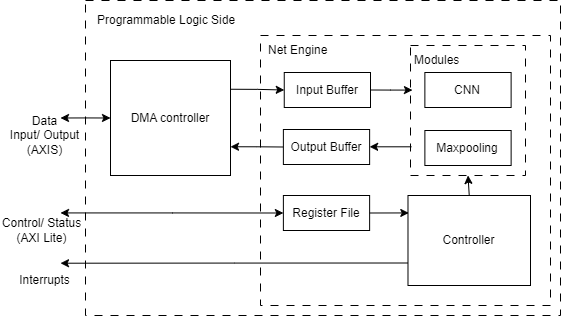

The diagram above was exported from draw.io. Its source (the exported page's mxGraphModel, read from the mxfile embedded in the PNG):
<mxGraphModel dx="4121" dy="803" grid="1" gridSize="10" guides="1" tooltips="1" connect="1" arrows="1" fold="1" page="1" pageScale="1" pageWidth="850" pageHeight="1100" math="0" shadow="0">
  <root>
    <mxCell id="0" />
    <mxCell id="1" parent="0" />
    <mxCell id="2" value="" style="rounded=0;whiteSpace=wrap;html=1;fillColor=none;dashed=1;dashPattern=8 8;" vertex="1" parent="1">
      <mxGeometry x="-1405" y="145" width="475" height="315" as="geometry" />
    </mxCell>
    <mxCell id="3" value="" style="rounded=0;whiteSpace=wrap;html=1;fillColor=none;dashed=1;dashPattern=8 8;" vertex="1" parent="1">
      <mxGeometry x="-1230" y="180" width="290" height="270" as="geometry" />
    </mxCell>
    <mxCell id="4" value="" style="rounded=0;whiteSpace=wrap;html=1;fillColor=none;dashed=1;dashPattern=8 8;" vertex="1" parent="1">
      <mxGeometry x="-1080" y="190" width="115" height="130" as="geometry" />
    </mxCell>
    <mxCell id="5" value="Programmable Logic Side" style="text;html=1;align=left;verticalAlign=middle;whiteSpace=wrap;rounded=0;" vertex="1" parent="1">
      <mxGeometry x="-1395" y="150" width="155" height="30" as="geometry" />
    </mxCell>
    <mxCell id="6" style="edgeStyle=orthogonalEdgeStyle;rounded=0;orthogonalLoop=1;jettySize=auto;html=1;exitX=1;exitY=0.25;exitDx=0;exitDy=0;entryX=0;entryY=0.5;entryDx=0;entryDy=0;" edge="1" source="9" target="10" parent="1">
      <mxGeometry relative="1" as="geometry" />
    </mxCell>
    <mxCell id="7" style="edgeStyle=orthogonalEdgeStyle;rounded=0;orthogonalLoop=1;jettySize=auto;html=1;exitX=1;exitY=0.75;exitDx=0;exitDy=0;entryX=0;entryY=0.5;entryDx=0;entryDy=0;startArrow=classic;startFill=1;endArrow=none;endFill=0;" edge="1" source="9" target="15" parent="1">
      <mxGeometry relative="1" as="geometry">
        <mxPoint x="-1206.25" y="295" as="targetPoint" />
      </mxGeometry>
    </mxCell>
    <mxCell id="8" style="edgeStyle=orthogonalEdgeStyle;rounded=0;orthogonalLoop=1;jettySize=auto;html=1;exitX=0;exitY=0.5;exitDx=0;exitDy=0;startArrow=classic;startFill=1;" edge="1" source="9" parent="1">
      <mxGeometry relative="1" as="geometry">
        <mxPoint x="-1430" y="262.5" as="targetPoint" />
      </mxGeometry>
    </mxCell>
    <mxCell id="9" value="DMA controller" style="rounded=0;whiteSpace=wrap;html=1;" vertex="1" parent="1">
      <mxGeometry x="-1380" y="205" width="120" height="115" as="geometry" />
    </mxCell>
    <mxCell id="10" value="Input Buffer" style="rounded=0;whiteSpace=wrap;html=1;" vertex="1" parent="1">
      <mxGeometry x="-1206.2499999999998" y="217" width="86.25" height="35" as="geometry" />
    </mxCell>
    <mxCell id="11" style="edgeStyle=orthogonalEdgeStyle;rounded=0;orthogonalLoop=1;jettySize=auto;html=1;exitX=0.5;exitY=0;exitDx=0;exitDy=0;entryX=0.5;entryY=1;entryDx=0;entryDy=0;" edge="1" source="13" target="4" parent="1">
      <mxGeometry relative="1" as="geometry" />
    </mxCell>
    <mxCell id="12" style="edgeStyle=orthogonalEdgeStyle;rounded=0;orthogonalLoop=1;jettySize=auto;html=1;exitX=0;exitY=0.75;exitDx=0;exitDy=0;" edge="1" source="13" parent="1">
      <mxGeometry relative="1" as="geometry">
        <mxPoint x="-1430" y="407.71428571428567" as="targetPoint" />
      </mxGeometry>
    </mxCell>
    <mxCell id="13" value="Controller" style="rounded=0;whiteSpace=wrap;html=1;" vertex="1" parent="1">
      <mxGeometry x="-1082.51" y="340" width="122.51" height="90" as="geometry" />
    </mxCell>
    <mxCell id="14" value="Modules" style="text;html=1;align=left;verticalAlign=middle;whiteSpace=wrap;rounded=0;" vertex="1" parent="1">
      <mxGeometry x="-1077.88" y="190" width="85.75" height="30" as="geometry" />
    </mxCell>
    <mxCell id="15" value="Output Buffer" style="rounded=0;whiteSpace=wrap;html=1;" vertex="1" parent="1">
      <mxGeometry x="-1207.1199999999997" y="274" width="86.25" height="35" as="geometry" />
    </mxCell>
    <mxCell id="16" value="Net Engine" style="text;html=1;align=left;verticalAlign=middle;whiteSpace=wrap;rounded=0;" vertex="1" parent="1">
      <mxGeometry x="-1223.75" y="180" width="87.5" height="30" as="geometry" />
    </mxCell>
    <mxCell id="17" value="CNN" style="rounded=0;whiteSpace=wrap;html=1;" vertex="1" parent="1">
      <mxGeometry x="-1065.6299999999999" y="217" width="86.25" height="35" as="geometry" />
    </mxCell>
    <mxCell id="18" value="Maxpooling" style="rounded=0;whiteSpace=wrap;html=1;" vertex="1" parent="1">
      <mxGeometry x="-1065.6199999999997" y="275" width="86.25" height="35" as="geometry" />
    </mxCell>
    <mxCell id="19" style="edgeStyle=orthogonalEdgeStyle;rounded=0;orthogonalLoop=1;jettySize=auto;html=1;exitX=0;exitY=0.5;exitDx=0;exitDy=0;startArrow=classic;startFill=1;" edge="1" source="20" parent="1">
      <mxGeometry relative="1" as="geometry">
        <mxPoint x="-1430" y="357.42857142857144" as="targetPoint" />
      </mxGeometry>
    </mxCell>
    <mxCell id="20" value="Register File" style="rounded=0;whiteSpace=wrap;html=1;" vertex="1" parent="1">
      <mxGeometry x="-1207.1199999999997" y="340" width="86.25" height="35" as="geometry" />
    </mxCell>
    <mxCell id="21" style="edgeStyle=orthogonalEdgeStyle;rounded=0;orthogonalLoop=1;jettySize=auto;html=1;exitX=1;exitY=0.5;exitDx=0;exitDy=0;entryX=0.017;entryY=0.343;entryDx=0;entryDy=0;entryPerimeter=0;" edge="1" source="10" target="4" parent="1">
      <mxGeometry relative="1" as="geometry" />
    </mxCell>
    <mxCell id="22" style="edgeStyle=orthogonalEdgeStyle;rounded=0;orthogonalLoop=1;jettySize=auto;html=1;exitX=1;exitY=0.5;exitDx=0;exitDy=0;entryX=0.017;entryY=0.343;entryDx=0;entryDy=0;entryPerimeter=0;startArrow=classic;startFill=1;endArrow=none;endFill=0;" edge="1" parent="1">
      <mxGeometry relative="1" as="geometry">
        <mxPoint x="-1120.87" y="291.3" as="sourcePoint" />
        <mxPoint x="-1078.87" y="291.3" as="targetPoint" />
      </mxGeometry>
    </mxCell>
    <mxCell id="23" style="edgeStyle=orthogonalEdgeStyle;rounded=0;orthogonalLoop=1;jettySize=auto;html=1;exitX=1;exitY=0.5;exitDx=0;exitDy=0;entryX=0.007;entryY=0.189;entryDx=0;entryDy=0;entryPerimeter=0;" edge="1" source="20" target="13" parent="1">
      <mxGeometry relative="1" as="geometry" />
    </mxCell>
    <mxCell id="24" value="Data&lt;div&gt;Input/ Output&lt;br&gt;(AXIS)&lt;/div&gt;" style="text;html=1;align=center;verticalAlign=middle;whiteSpace=wrap;rounded=0;" vertex="1" parent="1">
      <mxGeometry x="-1487.5" y="260" width="82.5" height="40" as="geometry" />
    </mxCell>
    <mxCell id="25" value="Control/ Status&lt;div&gt;(AXI Lite)&lt;/div&gt;" style="text;html=1;align=center;verticalAlign=middle;whiteSpace=wrap;rounded=0;" vertex="1" parent="1">
      <mxGeometry x="-1490" y="360" width="82.5" height="30" as="geometry" />
    </mxCell>
    <mxCell id="26" value="Interrupts" style="text;html=1;align=center;verticalAlign=middle;whiteSpace=wrap;rounded=0;" vertex="1" parent="1">
      <mxGeometry x="-1487.5" y="410" width="82.5" height="30" as="geometry" />
    </mxCell>
  </root>
</mxGraphModel>